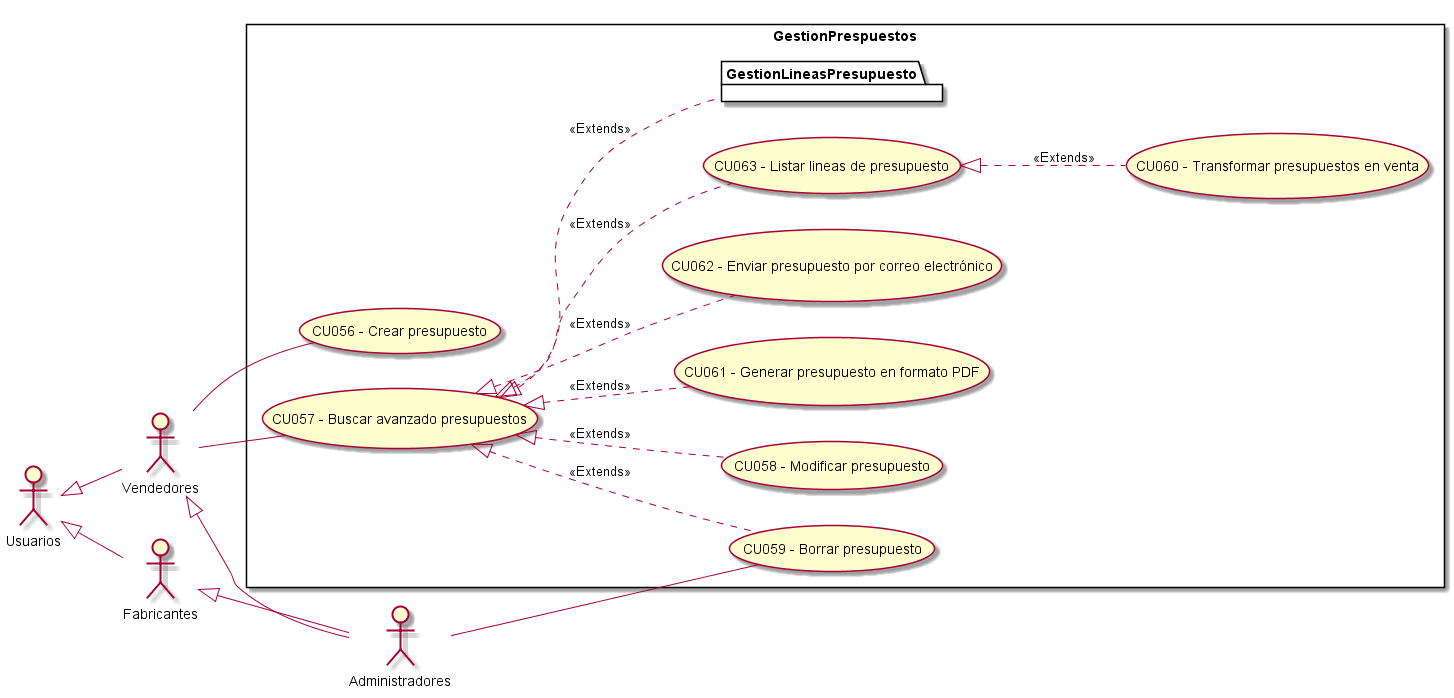

The diagram above was rendered by PlantUML. Its source (embedded in the PNG):
@startuml GestionPresupuestos
top to bottom direction
:Usuarios: 
:Administradores: 
:Vendedores:
:Fabricantes:

Usuarios <|-- Vendedores
Usuarios <|-- Fabricantes
Vendedores <|-- Administradores
Fabricantes <|-- Administradores

 left to right direction

rectangle GestionPrespuestos{
    UseCase "CU056 - Crear presupuesto" as C
    UseCase "CU057 - Buscar avanzado presupuestos" as BA
    UseCase "CU058 - Modificar presupuesto" as M
    UseCase "CU059 - Borrar presupuesto" as B
    UseCase "CU060 - Transformar presupuestos en venta" as Transformar
    UseCase "CU061 - Generar presupuesto en formato PDF" as PDF
    UseCase "CU062 - Enviar presupuesto por correo electrónico" as Enviar
    UseCase "CU063 - Listar lineas de presupuesto" as Listar
    package GestionLineasPresupuesto{
    }

    BA <|.. M : <<Extends>>
    BA <|.. B : <<Extends>>
    Listar <|.. Transformar : <<Extends>>
    BA <|.. GestionLineasPresupuesto : <<Extends>>
    BA <|.. PDF : <<Extends>>
    BA <|.. Enviar : <<Extends>>
    BA <|.. Listar: <<Extends>>
}
    Vendedores -- C
    Vendedores -- BA
    Administradores -- B

@enduml